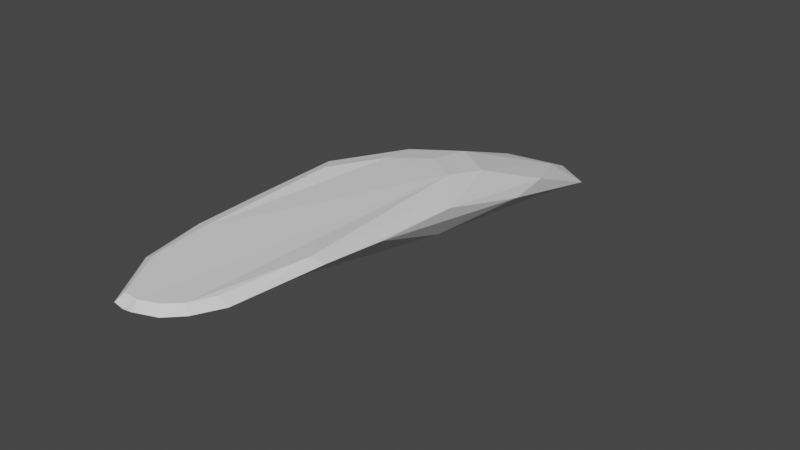 # Source: Cliff.blend  (saved by Blender 2.90.8; exported with 4.5.12 LTS)
import bpy
from mathutils import Matrix  # noqa: F401  (used for matrix-valued properties, if any)

bpy.ops.wm.read_factory_settings(use_empty=True)
scene = bpy.context.scene
scene.name = 'Scene'

# ---- collections
col_collection = bpy.data.collections.new('Collection'); scene.collection.children.link(col_collection)

# ---- world
world_world = bpy.data.worlds.new('World'); scene.world = world_world
world_world.use_nodes = True; world_world.node_tree.nodes.clear()
_N = world_world.node_tree.nodes; _L = world_world.node_tree.links
n0 = _N.new('ShaderNodeOutputWorld'); n0.name = 'World Output'; n0.location = (300, 300)
n1 = _N.new('ShaderNodeBackground'); n1.name = 'Background'; n1.location = (10, 300)
n1.inputs[0].default_value = (0.05088, 0.05088, 0.05088, 1.0)
_L.new(n1.outputs[0], n0.inputs[0])
n0.is_active_output = True
world_world.color = (0.05088, 0.05088, 0.05088)
world_world.use_sun_shadow = False
world_world.sun_shadow_jitter_overblur = 0.0

# ---- meshes
me_icosphere = bpy.data.meshes.new('Icosphere')
me_icosphere.from_pydata([(0.0, 4.003, -0.9973), (0.7236, 2.037, -0.03579), (-0.2764, 1.712, -0.3181), (-0.8944, 2.563, 0.02288), (-0.2764, 3.414, -0.2362), (0.7236, 3.089, -0.09097), (0.2274, 0.2704, 0.5393), (-0.576, 0.5451, 0.542), (0.7269, 1.006, 0.5713), (-0.1625, 3.045, -0.5173), (0.4253, 3.236, -0.5705), (0.2629, 1.925, -0.2027), (0.8506, 2.734, -0.0571), (0.4253, 3.854, -0.8061), (-0.5257, 3.545, -0.7702), (-0.6882, 2.234, 0.07806), (-0.1625, 4.045, -0.8461), (-0.6882, 3.234, -0.3047), (0.2629, 3.543, -0.3292), (0.9511, 1.422, 0.4744), (0.7785, 1.867, 0.4759), (0.0, 0.7307, 0.3218), (0.5878, 0.9217, 0.3342), (-0.9511, 1.422, 0.4484), (-0.5878, 0.9217, 0.1839), (-0.483, 2.273, 0.4553), (-0.7764, 1.87, 0.5273), (0.4832, 2.273, 0.4945), (-0.0002021, 2.43, 0.4596), (0.548, 0.4868, 0.5412), (-0.2097, 0.2334, 0.539), (-0.6837, 0.9113, 0.5373), (0.9511, 1.997, 0.4137), (0.8944, 1.041, 0.5208), (0.6882, 0.4907, 0.4592), (0.2803, 0.2402, 0.4321), (-0.2629, 0.1883, 0.4473), (-0.7236, 0.5515, 0.4657), (-0.8506, 0.9465, 0.4871), (0.5878, 2.539, 0.393), (0.0, 2.731, 0.3546), (-0.5878, 2.539, 0.3535), (-0.9511, 1.997, 0.4654), (0.5053, 0.3262, 0.4532), (0.4073, 0.3472, 0.5403), (0.00676, 0.1816, 0.4473), (0.005428, 0.2287, 0.5392), (0.1414, 0.4834, 0.3487), (-0.1269, 0.1849, 0.4261), (-0.1012, 0.231, 0.5391)], [], [(0, 10, 9), (1, 10, 12), (0, 9, 14), (0, 14, 16), (0, 16, 13), (1, 12, 19), (2, 11, 21), (3, 15, 23), (4, 17, 41), (5, 18, 39), (1, 19, 22), (2, 21, 24), (3, 23, 42), (4, 41, 40), (5, 39, 32), (29, 8, 20, 27, 28, 25, 26, 31, 7, 30, 49, 46, 6, 44), (42, 23, 38), (23, 37, 38), (24, 36, 37), (24, 21, 36), (47, 35, 45, 48), (22, 34, 43, 35), (22, 19, 34), (19, 33, 34), (39, 18, 40), (18, 4, 40), (41, 17, 42), (17, 3, 42), (23, 24, 37), (23, 15, 24), (15, 2, 24), (21, 22, 35, 47), (21, 11, 22), (11, 1, 22), (19, 32, 33), (19, 12, 32), (12, 5, 32), (13, 18, 5), (13, 16, 18), (16, 4, 18), (16, 17, 4), (16, 14, 17), (14, 3, 17), (14, 15, 3), (14, 9, 15), (9, 2, 15), (12, 13, 5), (12, 10, 13), (10, 0, 13), (9, 11, 2), (9, 10, 11), (10, 1, 11), (20, 8, 33, 32), (44, 6, 35, 43), (30, 7, 37, 36), (8, 29, 34, 33), (49, 30, 36, 48), (7, 31, 38, 37), (27, 20, 32, 39), (25, 28, 40, 41), (31, 26, 42, 38), (28, 27, 39, 40), (26, 25, 41, 42), (29, 44, 43, 34), (6, 46, 45, 35), (46, 49, 48, 45), (21, 47, 48, 36)])
_uv = me_icosphere.uv_layers.new(name='UVMap')
_uv.uv.foreach_set('vector', [0.1467, 0.7182, 0.1422, 0.7056, 0.1593, 0.706, 0.1165, 0.6153, 0.1422, 0.7056, 0.1117, 0.6851, 0.1467, 0.7182, 0.1593, 0.706, 0.1511, 0.7196, 0.1467, 0.7182, 0.1511, 0.7196, 0.1468, 0.7193, 0.1467, 0.7182, 0.1468, 0.7193, 0.1445, 0.7175, 0.1165, 0.6153, 0.1117, 0.6851, 0.02092, 0.5017, 0.2348, 0.6313, 0.1687, 0.6126, 0.3535, 0.3299, 0.214, 0.7419, 0.2381, 0.7205, 0.3883, 0.7319, 0.149, 0.7333, 0.1622, 0.731, 0.2088, 0.806, 0.1173, 0.702, 0.1372, 0.7231, 0.03588, 0.704, 0.1165, 0.6153, 0.02092, 0.5017, 0.1195, 0.3453, 0.2348, 0.6313, 0.3535, 0.3299, 0.4537, 0.5632, 0.214, 0.7419, 0.3883, 0.7319, 0.307, 0.7868, 0.149, 0.7333, 0.2088, 0.806, 0.08516, 0.8059, 0.1173, 0.702, 0.03588, 0.704, 0.02769, 0.5933, 0.7587, 0.405, 0.7123, 0.304, 0.6848, 0.1298, 0.737, 0.04184, 0.8319, 0.0001903, 0.9328, 0.02214, 0.9998, 0.0997, 0.9998, 0.2956, 0.9852, 0.3718, 0.917, 0.4398, 0.8948, 0.4398, 0.873, 0.4398, 0.829, 0.4398, 0.7939, 0.4224, 0.307, 0.7868, 0.3883, 0.7319, 0.5342, 0.6684, 0.3883, 0.7319, 0.6844, 0.5696, 0.5342, 0.6684, 0.4537, 0.5632, 0.6844, 0.18, 0.6844, 0.5696, 0.4537, 0.5632, 0.3535, 0.3299, 0.6844, 0.18, 0.3344, 0.1637, 0.3157, 0.0001903, 0.5001, 0.09009, 0.5915, 0.1347, 0.1195, 0.3453, 0.0407, 0.1429, 0.1782, 0.07156, 0.3157, 0.0001903, 0.1195, 0.3453, 0.02092, 0.5017, 0.0407, 0.1429, 0.02092, 0.5017, 0.0001903, 0.3955, 0.0407, 0.1429, 0.03588, 0.704, 0.1372, 0.7231, 0.08516, 0.8059, 0.1372, 0.7231, 0.149, 0.7333, 0.08516, 0.8059, 0.2088, 0.806, 0.1622, 0.731, 0.307, 0.7868, 0.1622, 0.731, 0.214, 0.7419, 0.307, 0.7868, 0.3883, 0.7319, 0.4537, 0.5632, 0.6844, 0.5696, 0.3883, 0.7319, 0.2381, 0.7205, 0.4537, 0.5632, 0.2381, 0.7205, 0.2348, 0.6313, 0.4537, 0.5632, 0.3535, 0.3299, 0.1195, 0.3453, 0.3157, 0.0001903, 0.3344, 0.1637, 0.3535, 0.3299, 0.1687, 0.6126, 0.1195, 0.3453, 0.1687, 0.6126, 0.1165, 0.6153, 0.1195, 0.3453, 0.02092, 0.5017, 0.02769, 0.5933, 0.0001903, 0.3955, 0.02092, 0.5017, 0.1117, 0.6851, 0.02769, 0.5933, 0.1117, 0.6851, 0.1173, 0.702, 0.02769, 0.5933, 0.1445, 0.7175, 0.1372, 0.7231, 0.1173, 0.702, 0.1445, 0.7175, 0.1468, 0.7193, 0.1372, 0.7231, 0.1468, 0.7193, 0.149, 0.7333, 0.1372, 0.7231, 0.1468, 0.7193, 0.1622, 0.731, 0.149, 0.7333, 0.1468, 0.7193, 0.1511, 0.7196, 0.1622, 0.731, 0.1511, 0.7196, 0.214, 0.7419, 0.1622, 0.731, 0.1511, 0.7196, 0.2381, 0.7205, 0.214, 0.7419, 0.1511, 0.7196, 0.1593, 0.706, 0.2381, 0.7205, 0.1593, 0.706, 0.2348, 0.6313, 0.2381, 0.7205, 0.1117, 0.6851, 0.1445, 0.7175, 0.1173, 0.702, 0.1117, 0.6851, 0.1422, 0.7056, 0.1445, 0.7175, 0.1422, 0.7056, 0.1467, 0.7182, 0.1445, 0.7175, 0.1593, 0.706, 0.1687, 0.6126, 0.2348, 0.6313, 0.1593, 0.706, 0.1422, 0.7056, 0.1687, 0.6126, 0.1422, 0.7056, 0.1165, 0.6153, 0.1687, 0.6126, 0.8173, 0.47, 0.8173, 0.6464, 0.7825, 0.6362, 0.7826, 0.4402, 0.8179, 0.6183, 0.8177, 0.5791, 0.8407, 0.584, 0.8407, 0.6328, 0.753, 0.8681, 0.7531, 0.7718, 0.777, 0.7478, 0.777, 0.8666, 0.7168, 0.6832, 0.7168, 0.7943, 0.6848, 0.7859, 0.685, 0.6657, 0.7774, 0.7818, 0.7774, 0.7596, 0.7984, 0.7478, 0.7984, 0.7756, 0.7202, 0.8421, 0.7205, 0.7645, 0.7526, 0.7478, 0.7526, 0.8323, 0.7503, 0.6936, 0.8526, 0.6926, 0.8526, 0.7385, 0.7202, 0.7474, 0.7205, 0.5624, 0.7202, 0.4591, 0.7821, 0.4402, 0.7821, 0.5659, 0.6852, 0.6653, 0.6848, 0.4695, 0.7198, 0.4402, 0.7198, 0.6547, 0.7203, 0.6721, 0.7202, 0.5685, 0.7818, 0.5663, 0.7818, 0.6923, 0.8223, 0.5787, 0.8177, 0.4763, 0.8678, 0.4402, 0.8678, 0.5749, 0.818, 0.6575, 0.8179, 0.6183, 0.8407, 0.6328, 0.8407, 0.6816, 0.7774, 0.8475, 0.7774, 0.8036, 0.7984, 0.8029, 0.7984, 0.858, 0.7774, 0.8036, 0.7774, 0.7818, 0.7984, 0.7756, 0.7984, 0.8029, 0.3535, 0.3299, 0.3344, 0.1637, 0.5915, 0.1347, 0.6844, 0.18])
me_icosphere.use_remesh_fix_poles = True
me_icosphere.use_remesh_preserve_attributes = False
me_icosphere.use_mirror_vertex_groups = False
me_icosphere.update()

# ---- objects
ob_icosphere = bpy.data.objects.new('Icosphere', me_icosphere)

# ---- transforms, parenting, visibility, modifiers, constraints
ob_icosphere.location = (0.0, 0.0, 0.0)
ob_icosphere.scale = (1.0, 2.105, 1.0)
ob_icosphere.lineart.crease_threshold = 0.0

# ---- collection membership
col_collection.objects.link(ob_icosphere)

# ---- scene / render settings (as saved in the file)
scene.frame_start = 1; scene.frame_end = 250; scene.frame_set(1)
scene.render.engine = 'BLENDER_EEVEE_NEXT'
scene.cycles.use_denoising = False
scene.cycles.samples = 128
scene.cycles.sampling_pattern = 'TABULATED_SOBOL'
scene.cycles.use_adaptive_sampling = False
scene.cycles.use_light_tree = False
scene.view_settings.view_transform = 'Filmic'
bpy.context.view_layer.update()

# ---- added for rendering (the .blend has no active camera and no usable light): camera, sun
cam_auto = bpy.data.cameras.new('AutoCamera')
cam_auto.lens = 50.0
cam_auto.sensor_width = 36.0
cam_auto.clip_end = 1000.0
ob_auto_camera = bpy.data.objects.new('AutoCamera', cam_auto)
scene.collection.objects.link(ob_auto_camera)
ob_auto_camera.location = (7.8639, -4.98725, 6.0781)
ob_auto_camera.rotation_euler = (1.09748, -7.21219e-08, 0.694738)
scene.camera = ob_auto_camera
light_auto_sun = bpy.data.lights.new('AutoSun', 'SUN')
light_auto_sun.energy = 3.0
light_auto_sun.angle = 0.0523599
ob_auto_sun = bpy.data.objects.new('AutoSun', light_auto_sun)
scene.collection.objects.link(ob_auto_sun)
ob_auto_sun.rotation_euler = (0.872665, 0.174533, 0.523599)
bpy.context.view_layer.update()
